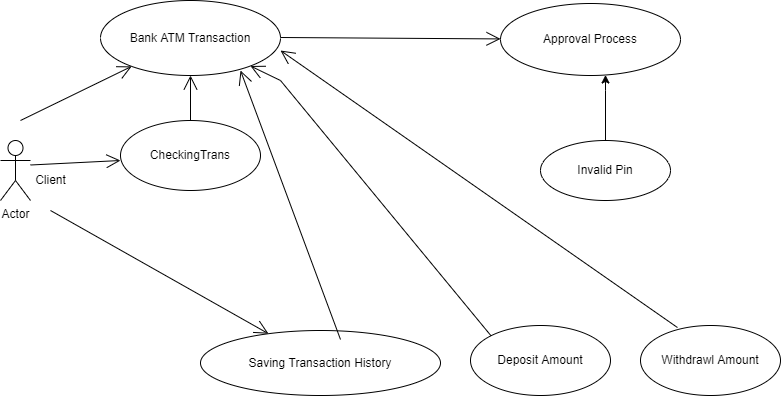

The diagram above was exported from draw.io. Its source (the exported page's mxGraphModel, read from the mxfile embedded in the PNG):
<mxGraphModel dx="868" dy="450" grid="1" gridSize="10" guides="1" tooltips="1" connect="1" arrows="1" fold="1" page="1" pageScale="1" pageWidth="827" pageHeight="1169" math="0" shadow="0">
  <root>
    <mxCell id="0" />
    <mxCell id="1" parent="0" />
    <mxCell id="u8lQEuyWk1BvtYDzIpX1-7" value="Actor" style="shape=umlActor;verticalLabelPosition=bottom;verticalAlign=top;html=1;" vertex="1" parent="1">
      <mxGeometry y="370" width="30" height="60" as="geometry" />
    </mxCell>
    <mxCell id="u8lQEuyWk1BvtYDzIpX1-11" value="" style="endArrow=open;endFill=1;endSize=12;html=1;rounded=0;" edge="1" parent="1" target="u8lQEuyWk1BvtYDzIpX1-12">
      <mxGeometry width="160" relative="1" as="geometry">
        <mxPoint x="20" y="350" as="sourcePoint" />
        <mxPoint x="170" y="270" as="targetPoint" />
      </mxGeometry>
    </mxCell>
    <mxCell id="u8lQEuyWk1BvtYDzIpX1-12" value="Bank ATM Transaction" style="ellipse;whiteSpace=wrap;html=1;" vertex="1" parent="1">
      <mxGeometry x="100" y="230" width="180" height="75" as="geometry" />
    </mxCell>
    <mxCell id="u8lQEuyWk1BvtYDzIpX1-13" value="" style="endArrow=open;endFill=1;endSize=12;html=1;rounded=0;" edge="1" parent="1">
      <mxGeometry width="160" relative="1" as="geometry">
        <mxPoint x="30" y="394.5" as="sourcePoint" />
        <mxPoint x="120" y="390" as="targetPoint" />
      </mxGeometry>
    </mxCell>
    <mxCell id="u8lQEuyWk1BvtYDzIpX1-14" value="CheckingTrans" style="ellipse;whiteSpace=wrap;html=1;" vertex="1" parent="1">
      <mxGeometry x="120" y="350" width="140" height="70" as="geometry" />
    </mxCell>
    <mxCell id="u8lQEuyWk1BvtYDzIpX1-16" value="" style="endArrow=open;endFill=1;endSize=12;html=1;rounded=0;" edge="1" parent="1" target="u8lQEuyWk1BvtYDzIpX1-17">
      <mxGeometry width="160" relative="1" as="geometry">
        <mxPoint x="50" y="440" as="sourcePoint" />
        <mxPoint x="270" y="590" as="targetPoint" />
      </mxGeometry>
    </mxCell>
    <mxCell id="u8lQEuyWk1BvtYDzIpX1-17" value="Saving Transaction History" style="ellipse;whiteSpace=wrap;html=1;" vertex="1" parent="1">
      <mxGeometry x="200" y="560" width="240" height="65" as="geometry" />
    </mxCell>
    <mxCell id="u8lQEuyWk1BvtYDzIpX1-18" value="" style="endArrow=open;endFill=1;endSize=12;html=1;rounded=0;" edge="1" parent="1">
      <mxGeometry width="160" relative="1" as="geometry">
        <mxPoint x="340" y="569" as="sourcePoint" />
        <mxPoint x="240" y="300" as="targetPoint" />
      </mxGeometry>
    </mxCell>
    <mxCell id="u8lQEuyWk1BvtYDzIpX1-20" value="" style="endArrow=open;endFill=1;endSize=12;html=1;rounded=0;entryX=0.5;entryY=1;entryDx=0;entryDy=0;" edge="1" parent="1" source="u8lQEuyWk1BvtYDzIpX1-14" target="u8lQEuyWk1BvtYDzIpX1-12">
      <mxGeometry width="160" relative="1" as="geometry">
        <mxPoint x="180" y="360" as="sourcePoint" />
        <mxPoint x="340" y="360" as="targetPoint" />
      </mxGeometry>
    </mxCell>
    <mxCell id="u8lQEuyWk1BvtYDzIpX1-21" value="" style="endArrow=open;endFill=1;endSize=12;html=1;rounded=0;" edge="1" parent="1" target="u8lQEuyWk1BvtYDzIpX1-22">
      <mxGeometry width="160" relative="1" as="geometry">
        <mxPoint x="280" y="267" as="sourcePoint" />
        <mxPoint x="480" y="267" as="targetPoint" />
      </mxGeometry>
    </mxCell>
    <mxCell id="u8lQEuyWk1BvtYDzIpX1-22" value="Approval Process" style="ellipse;whiteSpace=wrap;html=1;" vertex="1" parent="1">
      <mxGeometry x="500" y="233" width="180" height="72" as="geometry" />
    </mxCell>
    <mxCell id="u8lQEuyWk1BvtYDzIpX1-24" value="" style="edgeStyle=orthogonalEdgeStyle;rounded=0;orthogonalLoop=1;jettySize=auto;html=1;" edge="1" parent="1" source="u8lQEuyWk1BvtYDzIpX1-23" target="u8lQEuyWk1BvtYDzIpX1-22">
      <mxGeometry relative="1" as="geometry">
        <Array as="points">
          <mxPoint x="605" y="320" />
          <mxPoint x="605" y="320" />
        </Array>
      </mxGeometry>
    </mxCell>
    <mxCell id="u8lQEuyWk1BvtYDzIpX1-23" value="Invalid Pin" style="ellipse;whiteSpace=wrap;html=1;" vertex="1" parent="1">
      <mxGeometry x="540" y="370" width="130" height="60" as="geometry" />
    </mxCell>
    <mxCell id="u8lQEuyWk1BvtYDzIpX1-25" value="Deposit Amount" style="ellipse;whiteSpace=wrap;html=1;" vertex="1" parent="1">
      <mxGeometry x="470" y="555" width="140" height="70" as="geometry" />
    </mxCell>
    <mxCell id="u8lQEuyWk1BvtYDzIpX1-26" value="Withdrawl Amount" style="ellipse;whiteSpace=wrap;html=1;" vertex="1" parent="1">
      <mxGeometry x="640" y="555" width="140" height="70" as="geometry" />
    </mxCell>
    <mxCell id="u8lQEuyWk1BvtYDzIpX1-28" value="" style="endArrow=open;endFill=1;endSize=12;html=1;rounded=0;exitX=0;exitY=0;exitDx=0;exitDy=0;" edge="1" parent="1" source="u8lQEuyWk1BvtYDzIpX1-25" target="u8lQEuyWk1BvtYDzIpX1-12">
      <mxGeometry width="160" relative="1" as="geometry">
        <mxPoint x="380" y="470" as="sourcePoint" />
        <mxPoint x="540" y="470" as="targetPoint" />
        <Array as="points">
          <mxPoint x="280" y="310" />
        </Array>
      </mxGeometry>
    </mxCell>
    <mxCell id="u8lQEuyWk1BvtYDzIpX1-29" value="" style="endArrow=open;endFill=1;endSize=12;html=1;rounded=0;exitX=0.264;exitY=0.029;exitDx=0;exitDy=0;exitPerimeter=0;entryX=1;entryY=0.667;entryDx=0;entryDy=0;entryPerimeter=0;" edge="1" parent="1" source="u8lQEuyWk1BvtYDzIpX1-26" target="u8lQEuyWk1BvtYDzIpX1-12">
      <mxGeometry width="160" relative="1" as="geometry">
        <mxPoint x="330" y="450" as="sourcePoint" />
        <mxPoint x="490" y="450" as="targetPoint" />
      </mxGeometry>
    </mxCell>
    <mxCell id="u8lQEuyWk1BvtYDzIpX1-30" value="Client" style="text;html=1;align=center;verticalAlign=middle;resizable=0;points=[];autosize=1;strokeColor=none;fillColor=none;" vertex="1" parent="1">
      <mxGeometry x="25" y="400" width="50" height="20" as="geometry" />
    </mxCell>
  </root>
</mxGraphModel>